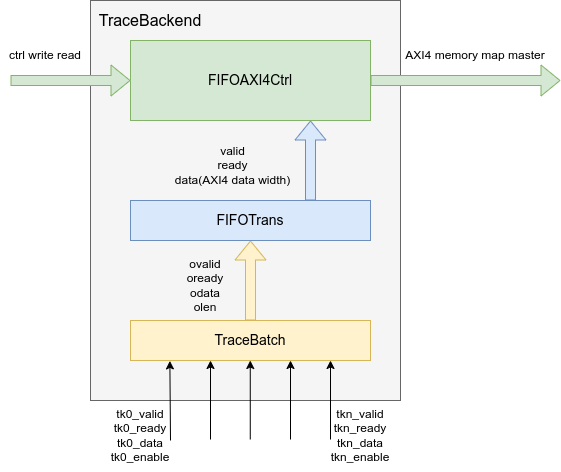

The diagram above was exported from draw.io. Its source (the exported page's mxGraphModel, read from the mxfile embedded in the PNG):
<mxGraphModel dx="988" dy="1106" grid="1" gridSize="10" guides="1" tooltips="1" connect="1" arrows="1" fold="1" page="1" pageScale="1" pageWidth="850" pageHeight="1100" math="0" shadow="0">
  <root>
    <mxCell id="0" />
    <mxCell id="1" parent="0" />
    <mxCell id="24" value="&lt;div&gt;&lt;br&gt;&lt;/div&gt;" style="rounded=0;whiteSpace=wrap;html=1;align=left;fillColor=#f5f5f5;strokeColor=#666666;fontColor=#333333;" parent="1" vertex="1">
      <mxGeometry x="250" y="280" width="310" height="400" as="geometry" />
    </mxCell>
    <mxCell id="2" value="&lt;font style=&quot;font-size: 14px;&quot;&gt;TraceBatch&lt;/font&gt;" style="rounded=0;whiteSpace=wrap;html=1;align=center;fillColor=#fff2cc;strokeColor=#d6b656;" parent="1" vertex="1">
      <mxGeometry x="290" y="600" width="240" height="40" as="geometry" />
    </mxCell>
    <mxCell id="4" value="" style="endArrow=classic;html=1;entryX=0.164;entryY=1.01;entryDx=0;entryDy=0;entryPerimeter=0;" parent="1" target="2" edge="1">
      <mxGeometry width="50" height="50" relative="1" as="geometry">
        <mxPoint x="330" y="720" as="sourcePoint" />
        <mxPoint x="310" y="690" as="targetPoint" />
      </mxGeometry>
    </mxCell>
    <mxCell id="5" value="" style="endArrow=classic;html=1;entryX=0.158;entryY=1.01;entryDx=0;entryDy=0;entryPerimeter=0;" parent="1" edge="1">
      <mxGeometry width="50" height="50" relative="1" as="geometry">
        <mxPoint x="370" y="719" as="sourcePoint" />
        <mxPoint x="370.00000000000006" y="640" as="targetPoint" />
      </mxGeometry>
    </mxCell>
    <mxCell id="6" value="" style="endArrow=classic;html=1;entryX=0.158;entryY=1.01;entryDx=0;entryDy=0;entryPerimeter=0;" parent="1" edge="1">
      <mxGeometry width="50" height="50" relative="1" as="geometry">
        <mxPoint x="409.76" y="719" as="sourcePoint" />
        <mxPoint x="409.76" y="640" as="targetPoint" />
      </mxGeometry>
    </mxCell>
    <mxCell id="7" value="" style="endArrow=classic;html=1;entryX=0.158;entryY=1.01;entryDx=0;entryDy=0;entryPerimeter=0;" parent="1" edge="1">
      <mxGeometry width="50" height="50" relative="1" as="geometry">
        <mxPoint x="450.0000000000001" y="719" as="sourcePoint" />
        <mxPoint x="450.0000000000001" y="640" as="targetPoint" />
      </mxGeometry>
    </mxCell>
    <mxCell id="8" value="" style="endArrow=classic;html=1;entryX=0.158;entryY=1.01;entryDx=0;entryDy=0;entryPerimeter=0;" parent="1" edge="1">
      <mxGeometry width="50" height="50" relative="1" as="geometry">
        <mxPoint x="490" y="719" as="sourcePoint" />
        <mxPoint x="490" y="640" as="targetPoint" />
      </mxGeometry>
    </mxCell>
    <mxCell id="9" value="tk0_valid&lt;br&gt;tk0_ready&lt;br&gt;tk0_data&lt;br&gt;tk0_enable" style="text;html=1;strokeColor=none;fillColor=none;align=center;verticalAlign=middle;whiteSpace=wrap;rounded=0;" parent="1" vertex="1">
      <mxGeometry x="270" y="680" width="60" height="70" as="geometry" />
    </mxCell>
    <mxCell id="10" value="tkn_valid&lt;br&gt;tkn_ready&lt;br&gt;tkn_data&lt;br&gt;tkn_enable" style="text;html=1;strokeColor=none;fillColor=none;align=center;verticalAlign=middle;whiteSpace=wrap;rounded=0;" parent="1" vertex="1">
      <mxGeometry x="490" y="680" width="60" height="70" as="geometry" />
    </mxCell>
    <mxCell id="12" value="" style="shape=flexArrow;endArrow=classic;html=1;exitX=0.5;exitY=0;exitDx=0;exitDy=0;fillColor=#fff2cc;strokeColor=#d6b656;" parent="1" source="2" edge="1">
      <mxGeometry width="50" height="50" relative="1" as="geometry">
        <mxPoint x="380" y="510" as="sourcePoint" />
        <mxPoint x="410" y="520" as="targetPoint" />
      </mxGeometry>
    </mxCell>
    <mxCell id="13" value="ovalid&lt;br&gt;oready&lt;br&gt;odata&lt;br&gt;olen" style="text;html=1;strokeColor=none;fillColor=none;align=center;verticalAlign=middle;whiteSpace=wrap;rounded=0;" parent="1" vertex="1">
      <mxGeometry x="335" y="530" width="60" height="70" as="geometry" />
    </mxCell>
    <mxCell id="15" value="&lt;font style=&quot;font-size: 14px;&quot;&gt;FIFOTrans&lt;/font&gt;" style="rounded=0;whiteSpace=wrap;html=1;fillColor=#dae8fc;strokeColor=#6c8ebf;" parent="1" vertex="1">
      <mxGeometry x="290" y="480" width="240" height="40" as="geometry" />
    </mxCell>
    <mxCell id="16" value="valid&lt;br&gt;ready&lt;br&gt;data(AXI4 data width)" style="text;html=1;strokeColor=none;fillColor=none;align=center;verticalAlign=middle;whiteSpace=wrap;rounded=0;" parent="1" vertex="1">
      <mxGeometry x="330" y="410" width="125" height="70" as="geometry" />
    </mxCell>
    <mxCell id="17" value="" style="shape=flexArrow;endArrow=classic;html=1;entryX=0.75;entryY=1;entryDx=0;entryDy=0;exitX=0.75;exitY=0;exitDx=0;exitDy=0;fillColor=#dae8fc;strokeColor=#6c8ebf;" parent="1" source="15" target="18" edge="1">
      <mxGeometry width="50" height="50" relative="1" as="geometry">
        <mxPoint x="460" y="460" as="sourcePoint" />
        <mxPoint x="470" y="410" as="targetPoint" />
      </mxGeometry>
    </mxCell>
    <mxCell id="18" value="&lt;font style=&quot;font-size: 14px;&quot;&gt;FIFOAXI4Ctrl&lt;/font&gt;" style="rounded=0;whiteSpace=wrap;html=1;fillColor=#d5e8d4;strokeColor=#82b366;" parent="1" vertex="1">
      <mxGeometry x="290" y="320" width="240" height="80" as="geometry" />
    </mxCell>
    <mxCell id="19" value="" style="shape=flexArrow;endArrow=classic;html=1;exitX=1;exitY=0.5;exitDx=0;exitDy=0;fillColor=#d5e8d4;strokeColor=#82b366;" parent="1" source="18" edge="1">
      <mxGeometry width="50" height="50" relative="1" as="geometry">
        <mxPoint x="560" y="370" as="sourcePoint" />
        <mxPoint x="720" y="360" as="targetPoint" />
      </mxGeometry>
    </mxCell>
    <mxCell id="20" value="AXI4 memory map master" style="text;html=1;strokeColor=none;fillColor=none;align=center;verticalAlign=middle;whiteSpace=wrap;rounded=0;" parent="1" vertex="1">
      <mxGeometry x="560" y="320" width="150" height="30" as="geometry" />
    </mxCell>
    <mxCell id="22" value="" style="shape=flexArrow;endArrow=classic;html=1;entryX=0;entryY=0.5;entryDx=0;entryDy=0;fillColor=#d5e8d4;strokeColor=#82b366;" parent="1" target="18" edge="1">
      <mxGeometry width="50" height="50" relative="1" as="geometry">
        <mxPoint x="170" y="360" as="sourcePoint" />
        <mxPoint x="240" y="350" as="targetPoint" />
      </mxGeometry>
    </mxCell>
    <mxCell id="23" value="ctrl write read" style="text;html=1;strokeColor=none;fillColor=none;align=center;verticalAlign=middle;whiteSpace=wrap;rounded=0;" parent="1" vertex="1">
      <mxGeometry x="160" y="320" width="90" height="30" as="geometry" />
    </mxCell>
    <mxCell id="1jrMfYbp5EG8MpD05tUC-24" value="&lt;font style=&quot;font-size: 16px;&quot;&gt;TraceBackend&lt;/font&gt;" style="text;html=1;align=center;verticalAlign=middle;whiteSpace=wrap;rounded=0;" parent="1" vertex="1">
      <mxGeometry x="250" y="280" width="120" height="40" as="geometry" />
    </mxCell>
  </root>
</mxGraphModel>